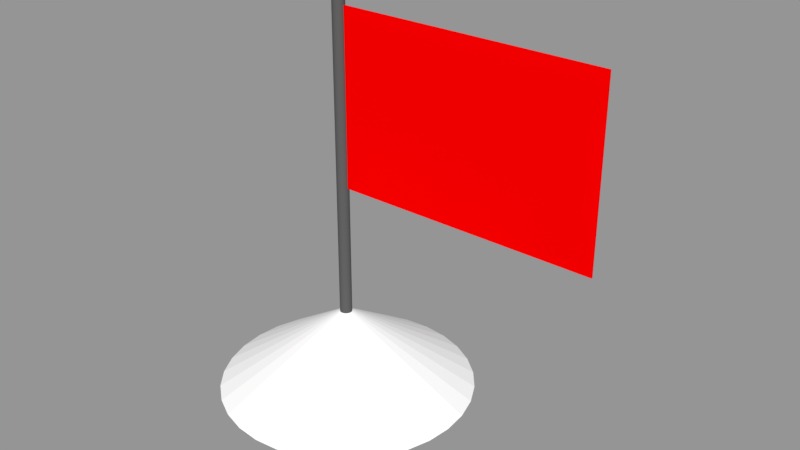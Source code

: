 # Source: Cartoon_Flag.blend  (saved by Blender 2.78.0; exported with 4.5.12 LTS)
import bpy
from mathutils import Matrix  # noqa: F401  (used for matrix-valued properties, if any)

bpy.ops.wm.read_factory_settings(use_empty=True)
scene = bpy.context.scene
scene.name = 'Scene'

# ---- collections
col_collection_1 = bpy.data.collections.new('Collection 1'); scene.collection.children.link(col_collection_1)

# ---- materials (node trees are filled in below, after node groups)
mat_dirt = bpy.data.materials.new('Dirt')
mat_dirt.alpha_threshold = 0.0
mat_dirt.use_transparent_shadow = False
mat_dirt.diffuse_color = (1.0, 1.0, 1.0, 1.0)
mat_dirt.roughness = 0.5
mat_dirt.specular_intensity = 0.0
mat_stick = bpy.data.materials.new('Stick')
mat_stick.alpha_threshold = 0.0
mat_stick.use_transparent_shadow = False
mat_stick.diffuse_color = (0.1107, 0.1107, 0.1107, 1.0)
mat_stick.roughness = 0.5
mat_stick.specular_intensity = 1.0
mat_flag = bpy.data.materials.new('Flag')
mat_flag.alpha_threshold = 0.0
mat_flag.use_transparent_shadow = False
mat_flag.diffuse_color = (1.0, 0.0, 0.0, 1.0)
mat_flag.roughness = 0.5
mat_flag.specular_intensity = 0.0

# ---- material node trees

# ---- meshes
me_cono = bpy.data.meshes.new('Cono')
me_cono.from_pydata([(0.0, 1.0, -1.0), (0.1951, 0.9808, -1.0), (0.3827, 0.9239, -1.0), (0.5556, 0.8315, -1.0), (0.7071, 0.7071, -1.0), (0.8315, 0.5556, -1.0), (0.9239, 0.3827, -1.0), (0.9808, 0.1951, -1.0), (1.0, 7.55e-08, -1.0), (0.0, 0.0, 1.0), (0.9808, -0.1951, -1.0), (0.9239, -0.3827, -1.0), (0.8315, -0.5556, -1.0), (0.7071, -0.7071, -1.0), (0.5556, -0.8315, -1.0), (0.3827, -0.9239, -1.0), (0.1951, -0.9808, -1.0), (-3.258e-07, -1.0, -1.0), (-0.1951, -0.9808, -1.0), (-0.3827, -0.9239, -1.0), (-0.5556, -0.8315, -1.0), (-0.7071, -0.7071, -1.0), (-0.8315, -0.5556, -1.0), (-0.9239, -0.3827, -1.0), (-0.9808, -0.1951, -1.0), (-1.0, 9.656e-07, -1.0), (-0.9808, 0.1951, -1.0), (-0.9239, 0.3827, -1.0), (-0.8315, 0.5556, -1.0), (-0.7071, 0.7071, -1.0), (-0.5556, 0.8315, -1.0), (-0.3827, 0.9239, -1.0), (-0.1951, 0.9808, -1.0), (7.542e-07, 0.04681, -0.3918), (7.542e-07, 0.04681, 8.258), (0.009133, 0.04591, -0.3918), (0.009133, 0.04591, 8.258), (0.01791, 0.04325, -0.3918), (0.01791, 0.04325, 8.258), (0.02601, 0.03892, -0.3918), (0.02601, 0.03892, 8.258), (0.0331, 0.0331, -0.3918), (0.0331, 0.0331, 8.258), (0.03892, 0.02601, -0.3918), (0.03892, 0.02601, 8.258), (0.04325, 0.01791, -0.3918), (0.04325, 0.01791, 8.258), (0.04591, 0.009132, -0.3918), (0.04591, 0.009132, 8.258), (0.04681, 1.737e-07, -0.3918), (0.04681, 1.737e-07, 8.258), (0.04591, -0.009132, -0.3918), (0.04591, -0.009132, 8.258), (0.04325, -0.01791, -0.3918), (0.04325, -0.01791, 8.258), (0.03892, -0.02601, -0.3918), (0.03892, -0.02601, 8.258), (0.0331, -0.0331, -0.3918), (0.0331, -0.0331, 8.258), (0.02601, -0.03892, -0.3918), (0.02601, -0.03892, 8.258), (0.01791, -0.04325, -0.3918), (0.01791, -0.04325, 8.258), (0.009133, -0.04591, -0.3918), (0.009133, -0.04591, 8.258), (7.391e-07, -0.04681, -0.3918), (7.391e-07, -0.04681, 8.258), (-0.009131, -0.04591, -0.3918), (-0.009131, -0.04591, 8.258), (-0.01791, -0.04325, -0.3918), (-0.01791, -0.04325, 8.258), (-0.02601, -0.03892, -0.3918), (-0.02601, -0.03892, 8.258), (-0.0331, -0.0331, -0.3918), (-0.0331, -0.0331, 8.258), (-0.03892, -0.02601, -0.3918), (-0.03892, -0.02601, 8.258), (-0.04325, -0.01791, -0.3918), (-0.04325, -0.01791, 8.258), (-0.04591, -0.009132, -0.3918), (-0.04591, -0.009132, 8.258), (-0.04681, 2.153e-07, -0.3918), (-0.04681, 2.153e-07, 8.258), (-0.04591, 0.009132, -0.3918), (-0.04591, 0.009132, 8.258), (-0.04325, 0.01791, -0.3918), (-0.04325, 0.01791, 8.258), (-0.03892, 0.02601, -0.3918), (-0.03892, 0.02601, 8.258), (-0.0331, 0.0331, -0.3918), (-0.0331, 0.0331, 8.258), (-0.02601, 0.03892, -0.3918), (-0.02601, 0.03892, 8.258), (-0.01791, 0.04325, -0.3918), (-0.01791, 0.04325, 8.258), (-0.009131, 0.04591, -0.3918), (-0.009131, 0.04591, 8.258), (0.02408, 2.941e-08, 4.025), (2.072, 2.941e-08, 4.025), (0.02408, -2.941e-08, 8.073), (2.072, -2.941e-08, 8.073), (0.02408, 0.01, 8.073), (0.02408, 0.01, 4.025), (2.072, 0.01, 4.025), (2.072, 0.01, 8.073)], [], [(0, 9, 1), (1, 9, 2), (2, 9, 3), (3, 9, 4), (4, 9, 5), (5, 9, 6), (6, 9, 7), (7, 9, 8), (8, 9, 10), (10, 9, 11), (11, 9, 12), (12, 9, 13), (13, 9, 14), (14, 9, 15), (15, 9, 16), (16, 9, 17), (17, 9, 18), (18, 9, 19), (19, 9, 20), (20, 9, 21), (21, 9, 22), (22, 9, 23), (23, 9, 24), (24, 9, 25), (25, 9, 26), (26, 9, 27), (27, 9, 28), (28, 9, 29), (29, 9, 30), (30, 9, 31), (31, 9, 32), (32, 9, 0), (0, 1, 2, 3, 4, 5, 6, 7, 8, 10, 11, 12, 13, 14, 15, 16, 17, 18, 19, 20, 21, 22, 23, 24, 25, 26, 27, 28, 29, 30, 31, 32), (33, 34, 36, 35), (35, 36, 38, 37), (37, 38, 40, 39), (39, 40, 42, 41), (41, 42, 44, 43), (43, 44, 46, 45), (45, 46, 48, 47), (47, 48, 50, 49), (49, 50, 52, 51), (51, 52, 54, 53), (53, 54, 56, 55), (55, 56, 58, 57), (57, 58, 60, 59), (59, 60, 62, 61), (61, 62, 64, 63), (63, 64, 66, 65), (65, 66, 68, 67), (67, 68, 70, 69), (69, 70, 72, 71), (71, 72, 74, 73), (73, 74, 76, 75), (75, 76, 78, 77), (77, 78, 80, 79), (79, 80, 82, 81), (81, 82, 84, 83), (83, 84, 86, 85), (85, 86, 88, 87), (87, 88, 90, 89), (89, 90, 92, 91), (91, 92, 94, 93), (36, 34, 96, 94, 92, 90, 88, 86, 84, 82, 80, 78, 76, 74, 72, 70, 68, 66, 64, 62, 60, 58, 56, 54, 52, 50, 48, 46, 44, 42, 40, 38), (93, 94, 96, 95), (95, 96, 34, 33), (33, 35, 37, 39, 41, 43, 45, 47, 49, 51, 53, 55, 57, 59, 61, 63, 65, 67, 69, 71, 73, 75, 77, 79, 81, 83, 85, 87, 89, 91, 93, 95), (97, 99, 100, 98), (102, 103, 104, 101), (100, 99, 101, 104), (97, 98, 103, 102), (98, 100, 104, 103), (99, 97, 102, 101)])
me_cono.polygons.foreach_set('material_index', [0, 0, 0, 0, 0, 0, 0, 0, 0, 0, 0, 0, 0, 0, 0, 0, 0, 0, 0, 0, 0, 0, 0, 0, 0, 0, 0, 0, 0, 0, 0, 0, 0, 1, 1, 1, 1, 1, 1, 1, 1, 1, 1, 1, 1, 1, 1, 1, 1, 1, 1, 1, 1, 1, 1, 1, 1, 1, 1, 1, 1, 1, 1, 1, 1, 1, 1, 2, 2, 2, 2, 2, 2])
me_cono.materials.append(mat_dirt)
me_cono.materials.append(mat_stick)
me_cono.materials.append(mat_flag)
me_cono.use_remesh_preserve_volume = False
me_cono.use_remesh_preserve_attributes = False
me_cono.use_mirror_vertex_groups = False
me_cono.update()

# ---- objects
ob_flag_base = bpy.data.objects.new('Flag base', me_cono)

# ---- transforms, parenting, visibility, modifiers, constraints
ob_flag_base.location = (0.0, 0.0, 0.05)
ob_flag_base.scale = (0.15, 0.15, 0.05)
ob_flag_base.lineart.crease_threshold = 0.0

# ---- collection membership
col_collection_1.objects.link(ob_flag_base)

# ---- scene / render settings (as saved in the file)
scene.frame_start = 1; scene.frame_end = 250; scene.frame_set(3)
scene.render.engine = 'BLENDER_EEVEE_NEXT'
scene.render.resolution_percentage = 50
scene.render.dither_intensity = 0.0
scene.cycles.use_denoising = False
scene.cycles.samples = 128
scene.cycles.sampling_pattern = 'TABULATED_SOBOL'
scene.cycles.light_sampling_threshold = 0.0
scene.cycles.use_adaptive_sampling = False
scene.cycles.use_light_tree = False
scene.cycles.blur_glossy = 0.0
scene.cycles.sample_clamp_indirect = 0.0
scene.view_settings.view_transform = 'Standard'
bpy.context.view_layer.update()

# ---- added for rendering (the .blend has no active camera and no usable light): camera, sun + grey world if the file has none
cam_auto = bpy.data.cameras.new('AutoCamera')
cam_auto.lens = 50.0
cam_auto.sensor_width = 36.0
cam_auto.clip_end = 1000.0
ob_auto_camera = bpy.data.objects.new('AutoCamera', cam_auto)
scene.collection.objects.link(ob_auto_camera)
ob_auto_camera.location = (0.745333, -0.797959, 0.763415)
ob_auto_camera.rotation_euler = (1.09748, -7.21219e-08, 0.694738)
scene.camera = ob_auto_camera
light_auto_sun = bpy.data.lights.new('AutoSun', 'SUN')
light_auto_sun.energy = 3.0
light_auto_sun.angle = 0.0523599
ob_auto_sun = bpy.data.objects.new('AutoSun', light_auto_sun)
scene.collection.objects.link(ob_auto_sun)
ob_auto_sun.rotation_euler = (0.872665, 0.174533, 0.523599)
if scene.world is None:
    world_auto = bpy.data.worlds.new('AutoWorld')
    world_auto.color = (0.3, 0.3, 0.3)
    scene.world = world_auto
bpy.context.view_layer.update()
